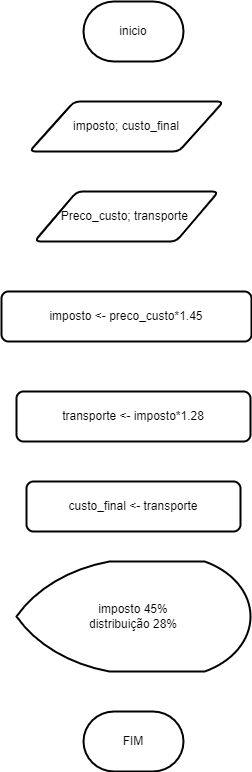

The diagram above was exported from draw.io. Its source (the exported page's mxGraphModel, read from the mxfile embedded in the PNG):
<mxGraphModel dx="1422" dy="737" grid="1" gridSize="10" guides="1" tooltips="1" connect="1" arrows="1" fold="1" page="1" pageScale="1" pageWidth="827" pageHeight="1169" math="0" shadow="0">
  <root>
    <mxCell id="0" />
    <mxCell id="1" parent="0" />
    <mxCell id="wLKNMfNrIeAh7XeJ8a3s-1" value="inicio" style="strokeWidth=2;html=1;shape=mxgraph.flowchart.terminator;whiteSpace=wrap;" vertex="1" parent="1">
      <mxGeometry x="364" y="40" width="100" height="60" as="geometry" />
    </mxCell>
    <mxCell id="wLKNMfNrIeAh7XeJ8a3s-2" value="imposto; custo_final" style="shape=parallelogram;html=1;strokeWidth=2;perimeter=parallelogramPerimeter;whiteSpace=wrap;rounded=1;arcSize=12;size=0.23;" vertex="1" parent="1">
      <mxGeometry x="310" y="140" width="194" height="50" as="geometry" />
    </mxCell>
    <mxCell id="wLKNMfNrIeAh7XeJ8a3s-3" value="Preco_custo; transporte&amp;nbsp;" style="shape=parallelogram;html=1;strokeWidth=2;perimeter=parallelogramPerimeter;whiteSpace=wrap;rounded=1;arcSize=12;size=0.23;" vertex="1" parent="1">
      <mxGeometry x="315" y="230" width="184" height="50" as="geometry" />
    </mxCell>
    <mxCell id="wLKNMfNrIeAh7XeJ8a3s-4" value="imposto &amp;lt;- preco_custo*1.45" style="rounded=1;whiteSpace=wrap;html=1;absoluteArcSize=1;arcSize=14;strokeWidth=2;" vertex="1" parent="1">
      <mxGeometry x="282" y="330" width="250" height="50" as="geometry" />
    </mxCell>
    <mxCell id="wLKNMfNrIeAh7XeJ8a3s-5" value="transporte &amp;lt;- imposto*1.28" style="rounded=1;whiteSpace=wrap;html=1;absoluteArcSize=1;arcSize=14;strokeWidth=2;" vertex="1" parent="1">
      <mxGeometry x="297" y="430" width="234" height="50" as="geometry" />
    </mxCell>
    <mxCell id="wLKNMfNrIeAh7XeJ8a3s-6" value="custo_final &amp;lt;- transporte" style="rounded=1;whiteSpace=wrap;html=1;absoluteArcSize=1;arcSize=14;strokeWidth=2;" vertex="1" parent="1">
      <mxGeometry x="307" y="520" width="214" height="50" as="geometry" />
    </mxCell>
    <mxCell id="wLKNMfNrIeAh7XeJ8a3s-7" value="imposto 45%&lt;br&gt;distribuição 28%" style="strokeWidth=2;html=1;shape=mxgraph.flowchart.display;whiteSpace=wrap;" vertex="1" parent="1">
      <mxGeometry x="297" y="600" width="234" height="110" as="geometry" />
    </mxCell>
    <mxCell id="wLKNMfNrIeAh7XeJ8a3s-8" value="FIM" style="strokeWidth=2;html=1;shape=mxgraph.flowchart.terminator;whiteSpace=wrap;" vertex="1" parent="1">
      <mxGeometry x="364" y="750" width="100" height="60" as="geometry" />
    </mxCell>
  </root>
</mxGraphModel>